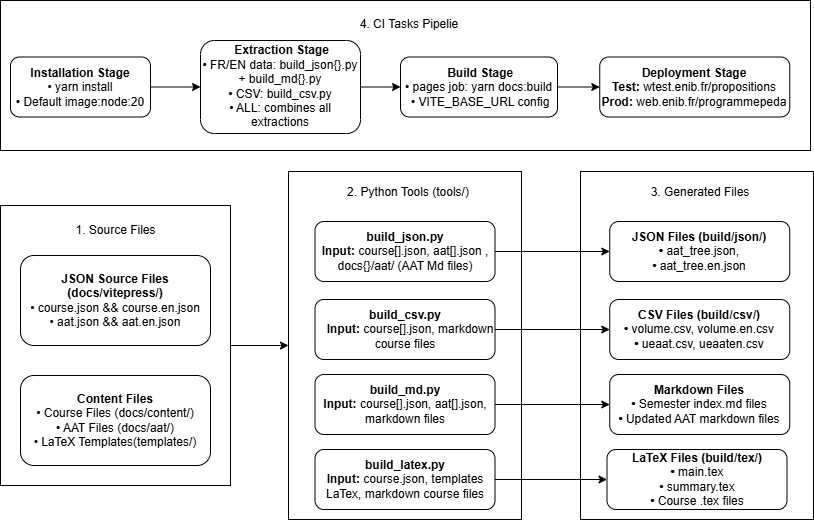

The diagram above was exported from draw.io. Its source (the exported page's mxGraphModel, read from the mxfile embedded in the PNG):
<mxGraphModel dx="6315" dy="2660" grid="1" gridSize="10" guides="1" tooltips="1" connect="1" arrows="1" fold="1" page="1" pageScale="1" pageWidth="3150" pageHeight="4724" math="0" shadow="0">
  <root>
    <mxCell id="0" />
    <mxCell id="1" parent="0" />
    <mxCell id="Z1wx-olkdt_4mXoztF_J-27" value="" style="rounded=0;whiteSpace=wrap;html=1;" parent="1" vertex="1">
      <mxGeometry x="649" y="231" width="233" height="348" as="geometry" />
    </mxCell>
    <mxCell id="Z1wx-olkdt_4mXoztF_J-18" value="" style="rounded=0;whiteSpace=wrap;html=1;" parent="1" vertex="1">
      <mxGeometry x="357" y="231" width="233" height="348" as="geometry" />
    </mxCell>
    <mxCell id="Z1wx-olkdt_4mXoztF_J-11" value="" style="rounded=0;whiteSpace=wrap;html=1;" parent="1" vertex="1">
      <mxGeometry x="69" y="60" width="810" height="150" as="geometry" />
    </mxCell>
    <mxCell id="Z1wx-olkdt_4mXoztF_J-4" value="" style="rounded=0;whiteSpace=wrap;html=1;" parent="1" vertex="1">
      <mxGeometry x="69" y="265" width="230" height="280" as="geometry" />
    </mxCell>
    <mxCell id="Z1wx-olkdt_4mXoztF_J-1" value="&lt;b&gt;JSON Source Files (docs/vitepress/)&lt;/b&gt;&lt;div&gt;&lt;div&gt;• course.json &amp;amp;&amp;amp; course.en.json&lt;/div&gt;&lt;div&gt;&lt;span style=&quot;background-color: transparent; color: light-dark(rgb(0, 0, 0), rgb(255, 255, 255));&quot;&gt;• aat.json &amp;amp;&amp;amp; aat.en.json&lt;/span&gt;&lt;/div&gt;&lt;/div&gt;" style="rounded=1;whiteSpace=wrap;html=1;" parent="1" vertex="1">
      <mxGeometry x="89" y="315" width="190" height="90" as="geometry" />
    </mxCell>
    <mxCell id="Z1wx-olkdt_4mXoztF_J-3" value="&lt;div&gt;&lt;b&gt;Content Files&lt;/b&gt;&lt;/div&gt;&lt;div&gt;&lt;span style=&quot;background-color: transparent; color: light-dark(rgb(0, 0, 0), rgb(255, 255, 255));&quot;&gt;• Course Files (docs/content/)&lt;/span&gt;&lt;/div&gt;&lt;div&gt;&lt;span style=&quot;background-color: transparent; color: light-dark(rgb(0, 0, 0), rgb(255, 255, 255));&quot;&gt;• AAT Files (docs/aat/)&lt;/span&gt;&lt;/div&gt;&lt;div&gt;&lt;span style=&quot;background-color: transparent; color: light-dark(rgb(0, 0, 0), rgb(255, 255, 255));&quot;&gt;• LaTeX Templates(templates/)&lt;/span&gt;&lt;/div&gt;" style="rounded=1;whiteSpace=wrap;html=1;" parent="1" vertex="1">
      <mxGeometry x="89" y="435" width="190" height="90" as="geometry" />
    </mxCell>
    <mxCell id="Z1wx-olkdt_4mXoztF_J-5" value="1. Source Files" style="text;html=1;align=center;verticalAlign=middle;whiteSpace=wrap;rounded=0;" parent="1" vertex="1">
      <mxGeometry x="137" y="275" width="95" height="30" as="geometry" />
    </mxCell>
    <mxCell id="Z1wx-olkdt_4mXoztF_J-46" style="edgeStyle=orthogonalEdgeStyle;rounded=0;orthogonalLoop=1;jettySize=auto;html=1;exitX=1;exitY=0.5;exitDx=0;exitDy=0;entryX=0;entryY=0.5;entryDx=0;entryDy=0;" parent="1" source="Z1wx-olkdt_4mXoztF_J-7" target="Z1wx-olkdt_4mXoztF_J-8" edge="1">
      <mxGeometry relative="1" as="geometry" />
    </mxCell>
    <mxCell id="Z1wx-olkdt_4mXoztF_J-7" value="&lt;b&gt;Installation Stage&lt;/b&gt;&lt;div&gt;&lt;span style=&quot;background-color: transparent; color: light-dark(rgb(0, 0, 0), rgb(255, 255, 255));&quot;&gt;• yarn install&lt;/span&gt;&lt;/div&gt;&lt;div&gt;&lt;span style=&quot;background-color: transparent; color: light-dark(rgb(0, 0, 0), rgb(255, 255, 255));&quot;&gt;• Default image:&lt;/span&gt;&lt;span style=&quot;background-color: transparent; color: light-dark(rgb(0, 0, 0), rgb(255, 255, 255));&quot;&gt;node:20&lt;/span&gt;&lt;/div&gt;" style="rounded=1;whiteSpace=wrap;html=1;" parent="1" vertex="1">
      <mxGeometry x="79" y="116.5" width="140" height="60" as="geometry" />
    </mxCell>
    <mxCell id="Z1wx-olkdt_4mXoztF_J-47" style="edgeStyle=orthogonalEdgeStyle;rounded=0;orthogonalLoop=1;jettySize=auto;html=1;exitX=1;exitY=0.5;exitDx=0;exitDy=0;entryX=0;entryY=0.5;entryDx=0;entryDy=0;" parent="1" source="Z1wx-olkdt_4mXoztF_J-8" target="Z1wx-olkdt_4mXoztF_J-9" edge="1">
      <mxGeometry relative="1" as="geometry" />
    </mxCell>
    <mxCell id="Z1wx-olkdt_4mXoztF_J-8" value="&lt;div&gt;&lt;b&gt;&amp;nbsp;Extraction Stage&lt;/b&gt;&lt;/div&gt;&lt;div&gt;&lt;span style=&quot;background-color: transparent; color: light-dark(rgb(0, 0, 0), rgb(255, 255, 255));&quot;&gt;• FR/EN data:&amp;nbsp;&lt;/span&gt;&lt;span style=&quot;background-color: transparent; color: light-dark(rgb(0, 0, 0), rgb(255, 255, 255));&quot;&gt;build_json{}.py +&amp;nbsp;&lt;/span&gt;&lt;span style=&quot;background-color: transparent; color: light-dark(rgb(0, 0, 0), rgb(255, 255, 255));&quot;&gt;build_md{}.py&lt;/span&gt;&lt;/div&gt;&lt;div&gt;&lt;span style=&quot;background-color: transparent; color: light-dark(rgb(0, 0, 0), rgb(255, 255, 255));&quot;&gt;• CSV: build_csv.py&lt;/span&gt;&lt;/div&gt;&lt;div&gt;&lt;span style=&quot;background-color: transparent; color: light-dark(rgb(0, 0, 0), rgb(255, 255, 255));&quot;&gt;• ALL: combines all extractions&lt;/span&gt;&lt;/div&gt;" style="rounded=1;whiteSpace=wrap;html=1;" parent="1" vertex="1">
      <mxGeometry x="269" y="100" width="160" height="93" as="geometry" />
    </mxCell>
    <mxCell id="Z1wx-olkdt_4mXoztF_J-48" style="edgeStyle=orthogonalEdgeStyle;rounded=0;orthogonalLoop=1;jettySize=auto;html=1;exitX=1;exitY=0.5;exitDx=0;exitDy=0;entryX=0;entryY=0.5;entryDx=0;entryDy=0;" parent="1" source="Z1wx-olkdt_4mXoztF_J-9" target="Z1wx-olkdt_4mXoztF_J-10" edge="1">
      <mxGeometry relative="1" as="geometry" />
    </mxCell>
    <mxCell id="Z1wx-olkdt_4mXoztF_J-9" value="&lt;div&gt;&lt;b&gt;&amp;nbsp;Build Stage&lt;/b&gt;&lt;/div&gt;&lt;div&gt;&lt;div&gt;• pages job: yarn docs:build&lt;/div&gt;&lt;div&gt;&amp;nbsp;• VITE_BASE_URL config&lt;/div&gt;&lt;/div&gt;" style="rounded=1;whiteSpace=wrap;html=1;" parent="1" vertex="1">
      <mxGeometry x="469" y="116.5" width="157" height="60" as="geometry" />
    </mxCell>
    <mxCell id="Z1wx-olkdt_4mXoztF_J-10" value="&lt;div&gt;&lt;b&gt;Deployment Stage&lt;/b&gt;&lt;/div&gt;&lt;div&gt;&lt;span style=&quot;background-color: transparent; color: light-dark(rgb(0, 0, 0), rgb(255, 255, 255));&quot;&gt;&lt;b&gt;Test:&lt;/b&gt; wtest.enib.fr/propositions&lt;/span&gt;&lt;/div&gt;&lt;div&gt;&lt;span style=&quot;background-color: transparent; color: light-dark(rgb(0, 0, 0), rgb(255, 255, 255));&quot;&gt;&lt;b&gt;Prod:&lt;/b&gt; web.enib.fr/programmepeda&lt;/span&gt;&lt;/div&gt;" style="rounded=1;whiteSpace=wrap;html=1;" parent="1" vertex="1">
      <mxGeometry x="668.25" y="116.5" width="190" height="60" as="geometry" />
    </mxCell>
    <mxCell id="Z1wx-olkdt_4mXoztF_J-13" value="4. CI Tasks Pipelie" style="text;html=1;align=center;verticalAlign=middle;whiteSpace=wrap;rounded=0;" parent="1" vertex="1">
      <mxGeometry x="420.25" y="69" width="116" height="30" as="geometry" />
    </mxCell>
    <mxCell id="Z1wx-olkdt_4mXoztF_J-33" style="edgeStyle=orthogonalEdgeStyle;rounded=0;orthogonalLoop=1;jettySize=auto;html=1;exitX=1;exitY=0.5;exitDx=0;exitDy=0;" parent="1" source="Z1wx-olkdt_4mXoztF_J-14" target="Z1wx-olkdt_4mXoztF_J-29" edge="1">
      <mxGeometry relative="1" as="geometry" />
    </mxCell>
    <mxCell id="Z1wx-olkdt_4mXoztF_J-14" value="&lt;div&gt;&lt;b&gt;build_json.py&lt;/b&gt;&lt;/div&gt;&lt;div&gt;&lt;span style=&quot;background-color: transparent; color: light-dark(rgb(0, 0, 0), rgb(255, 255, 255));&quot;&gt;&lt;b&gt;Input:&lt;/b&gt; course[].json, aat[].json , docs{}/aat/ (AAT Md files)&lt;/span&gt;&lt;/div&gt;" style="rounded=1;whiteSpace=wrap;html=1;" parent="1" vertex="1">
      <mxGeometry x="383.5" y="281" width="180" height="60" as="geometry" />
    </mxCell>
    <mxCell id="Z1wx-olkdt_4mXoztF_J-34" style="edgeStyle=orthogonalEdgeStyle;rounded=0;orthogonalLoop=1;jettySize=auto;html=1;exitX=1;exitY=0.5;exitDx=0;exitDy=0;entryX=0;entryY=0.5;entryDx=0;entryDy=0;" parent="1" source="Z1wx-olkdt_4mXoztF_J-15" target="Z1wx-olkdt_4mXoztF_J-28" edge="1">
      <mxGeometry relative="1" as="geometry" />
    </mxCell>
    <mxCell id="Z1wx-olkdt_4mXoztF_J-15" value="&lt;div&gt;&lt;b&gt;build_csv.py&lt;/b&gt;&lt;/div&gt;&lt;div&gt;&lt;b&gt;&amp;nbsp; &amp;nbsp;Input:&lt;/b&gt; course[].json, markdown course files&lt;/div&gt;" style="rounded=1;whiteSpace=wrap;html=1;" parent="1" vertex="1">
      <mxGeometry x="383.5" y="359" width="180" height="60" as="geometry" />
    </mxCell>
    <mxCell id="Z1wx-olkdt_4mXoztF_J-35" style="edgeStyle=orthogonalEdgeStyle;rounded=0;orthogonalLoop=1;jettySize=auto;html=1;exitX=1;exitY=0.5;exitDx=0;exitDy=0;entryX=0;entryY=0.5;entryDx=0;entryDy=0;" parent="1" source="Z1wx-olkdt_4mXoztF_J-16" target="Z1wx-olkdt_4mXoztF_J-30" edge="1">
      <mxGeometry relative="1" as="geometry" />
    </mxCell>
    <mxCell id="Z1wx-olkdt_4mXoztF_J-16" value="&lt;div&gt;&lt;b&gt;build_md.py&lt;/b&gt;&lt;/div&gt;&lt;div&gt;&lt;span style=&quot;background-color: transparent; color: light-dark(rgb(0, 0, 0), rgb(255, 255, 255));&quot;&gt;&lt;b&gt;Input: &lt;/b&gt;course[].json, aat[].json, markdown files&lt;/span&gt;&lt;/div&gt;" style="rounded=1;whiteSpace=wrap;html=1;" parent="1" vertex="1">
      <mxGeometry x="383.5" y="434" width="180" height="60" as="geometry" />
    </mxCell>
    <mxCell id="Z1wx-olkdt_4mXoztF_J-36" style="edgeStyle=orthogonalEdgeStyle;rounded=0;orthogonalLoop=1;jettySize=auto;html=1;exitX=1;exitY=0.5;exitDx=0;exitDy=0;entryX=0;entryY=0.5;entryDx=0;entryDy=0;" parent="1" source="Z1wx-olkdt_4mXoztF_J-17" target="Z1wx-olkdt_4mXoztF_J-31" edge="1">
      <mxGeometry relative="1" as="geometry" />
    </mxCell>
    <mxCell id="Z1wx-olkdt_4mXoztF_J-17" value="&lt;div&gt;&lt;b&gt;build_latex.py&lt;/b&gt;&lt;/div&gt;&lt;div&gt;&lt;b style=&quot;background-color: transparent; color: light-dark(rgb(0, 0, 0), rgb(255, 255, 255));&quot;&gt;Input:&lt;/b&gt;&lt;span style=&quot;background-color: transparent; color: light-dark(rgb(0, 0, 0), rgb(255, 255, 255));&quot;&gt; course.json, templates LaTex,&amp;nbsp;&lt;/span&gt;&lt;span style=&quot;background-color: transparent; color: light-dark(rgb(0, 0, 0), rgb(255, 255, 255));&quot;&gt;markdown course files&lt;/span&gt;&lt;/div&gt;" style="rounded=1;whiteSpace=wrap;html=1;" parent="1" vertex="1">
      <mxGeometry x="383.5" y="509" width="180" height="60" as="geometry" />
    </mxCell>
    <mxCell id="Z1wx-olkdt_4mXoztF_J-19" value="2. Python Tools (tools/)" style="text;html=1;align=center;verticalAlign=middle;whiteSpace=wrap;rounded=0;" parent="1" vertex="1">
      <mxGeometry x="414.5" y="237" width="123.5" height="30" as="geometry" />
    </mxCell>
    <mxCell id="Z1wx-olkdt_4mXoztF_J-26" value="" style="endArrow=classic;html=1;rounded=0;exitX=1;exitY=0.5;exitDx=0;exitDy=0;entryX=0;entryY=0.5;entryDx=0;entryDy=0;" parent="1" source="Z1wx-olkdt_4mXoztF_J-4" target="Z1wx-olkdt_4mXoztF_J-18" edge="1">
      <mxGeometry width="50" height="50" relative="1" as="geometry">
        <mxPoint x="549" y="441" as="sourcePoint" />
        <mxPoint x="359" y="391" as="targetPoint" />
      </mxGeometry>
    </mxCell>
    <mxCell id="Z1wx-olkdt_4mXoztF_J-28" value="&lt;div&gt;&lt;b&gt;CSV Files (build/csv/)&lt;/b&gt;&lt;/div&gt;&lt;div&gt;&lt;b style=&quot;background-color: transparent; color: light-dark(rgb(0, 0, 0), rgb(255, 255, 255));&quot;&gt;•&amp;nbsp;&lt;/b&gt;&lt;span style=&quot;background-color: transparent; color: light-dark(rgb(0, 0, 0), rgb(255, 255, 255));&quot;&gt;volume.csv, volume.en.csv&lt;/span&gt;&lt;/div&gt;&lt;div&gt;&lt;b style=&quot;background-color: transparent; color: light-dark(rgb(0, 0, 0), rgb(255, 255, 255));&quot;&gt;•&amp;nbsp;&lt;/b&gt;&lt;span style=&quot;background-color: transparent; color: light-dark(rgb(0, 0, 0), rgb(255, 255, 255));&quot;&gt;ueaat.csv, ueaaten.csv&lt;/span&gt;&lt;/div&gt;" style="rounded=1;whiteSpace=wrap;html=1;" parent="1" vertex="1">
      <mxGeometry x="678.25" y="359" width="180" height="60" as="geometry" />
    </mxCell>
    <mxCell id="Z1wx-olkdt_4mXoztF_J-29" value="&lt;div&gt;&lt;b&gt;JSON Files (build/json/)&lt;/b&gt;&lt;/div&gt;&lt;div&gt;&lt;b style=&quot;background-color: transparent; color: light-dark(rgb(0, 0, 0), rgb(255, 255, 255));&quot;&gt;•&amp;nbsp;&lt;/b&gt;&lt;span style=&quot;background-color: transparent; color: light-dark(rgb(0, 0, 0), rgb(255, 255, 255));&quot;&gt;aat_tree.json,&lt;/span&gt;&lt;/div&gt;&lt;div&gt;&lt;b style=&quot;background-color: transparent; color: light-dark(rgb(0, 0, 0), rgb(255, 255, 255));&quot;&gt;•&amp;nbsp;&lt;/b&gt;&lt;span style=&quot;background-color: transparent; color: light-dark(rgb(0, 0, 0), rgb(255, 255, 255));&quot;&gt;aat_tree.en.json&lt;/span&gt;&lt;/div&gt;" style="rounded=1;whiteSpace=wrap;html=1;" parent="1" vertex="1">
      <mxGeometry x="678.25" y="281" width="180" height="60" as="geometry" />
    </mxCell>
    <mxCell id="Z1wx-olkdt_4mXoztF_J-30" value="&lt;div&gt;&lt;b&gt;Markdown Files&lt;/b&gt;&lt;/div&gt;&lt;div&gt;&lt;b style=&quot;background-color: transparent; color: light-dark(rgb(0, 0, 0), rgb(255, 255, 255));&quot;&gt;•&amp;nbsp;&lt;/b&gt;&lt;span style=&quot;background-color: transparent; color: light-dark(rgb(0, 0, 0), rgb(255, 255, 255));&quot;&gt;Semester index.md files&lt;/span&gt;&lt;/div&gt;&lt;div&gt;&lt;b style=&quot;background-color: transparent; color: light-dark(rgb(0, 0, 0), rgb(255, 255, 255));&quot;&gt;•&amp;nbsp;&lt;/b&gt;&lt;span style=&quot;background-color: transparent; color: light-dark(rgb(0, 0, 0), rgb(255, 255, 255));&quot;&gt;Updated AAT markdown files&lt;/span&gt;&lt;/div&gt;" style="rounded=1;whiteSpace=wrap;html=1;" parent="1" vertex="1">
      <mxGeometry x="678.25" y="434" width="180" height="60" as="geometry" />
    </mxCell>
    <mxCell id="Z1wx-olkdt_4mXoztF_J-31" value="&lt;div&gt;&lt;b&gt;LaTeX Files (build/tex/)&lt;/b&gt;&lt;/div&gt;&lt;div&gt;&lt;b style=&quot;background-color: transparent; color: light-dark(rgb(0, 0, 0), rgb(255, 255, 255));&quot;&gt;•&amp;nbsp;&lt;/b&gt;&lt;span style=&quot;background-color: transparent; color: light-dark(rgb(0, 0, 0), rgb(255, 255, 255));&quot;&gt;main.tex&lt;/span&gt;&lt;/div&gt;&lt;div&gt;&lt;b style=&quot;background-color: transparent; color: light-dark(rgb(0, 0, 0), rgb(255, 255, 255));&quot;&gt;•&amp;nbsp;&lt;/b&gt;&lt;span style=&quot;background-color: transparent; color: light-dark(rgb(0, 0, 0), rgb(255, 255, 255));&quot;&gt;summary.tex&lt;/span&gt;&lt;/div&gt;&lt;div&gt;&lt;b style=&quot;background-color: transparent; color: light-dark(rgb(0, 0, 0), rgb(255, 255, 255));&quot;&gt;•&amp;nbsp;&lt;/b&gt;&lt;span style=&quot;background-color: transparent; color: light-dark(rgb(0, 0, 0), rgb(255, 255, 255));&quot;&gt;Course .tex files&lt;/span&gt;&lt;/div&gt;" style="rounded=1;whiteSpace=wrap;html=1;" parent="1" vertex="1">
      <mxGeometry x="675.5" y="509" width="180" height="60" as="geometry" />
    </mxCell>
    <mxCell id="Z1wx-olkdt_4mXoztF_J-32" value="3. Generated Files" style="text;html=1;align=center;verticalAlign=middle;whiteSpace=wrap;rounded=0;" parent="1" vertex="1">
      <mxGeometry x="706.5" y="237" width="123.5" height="30" as="geometry" />
    </mxCell>
  </root>
</mxGraphModel>